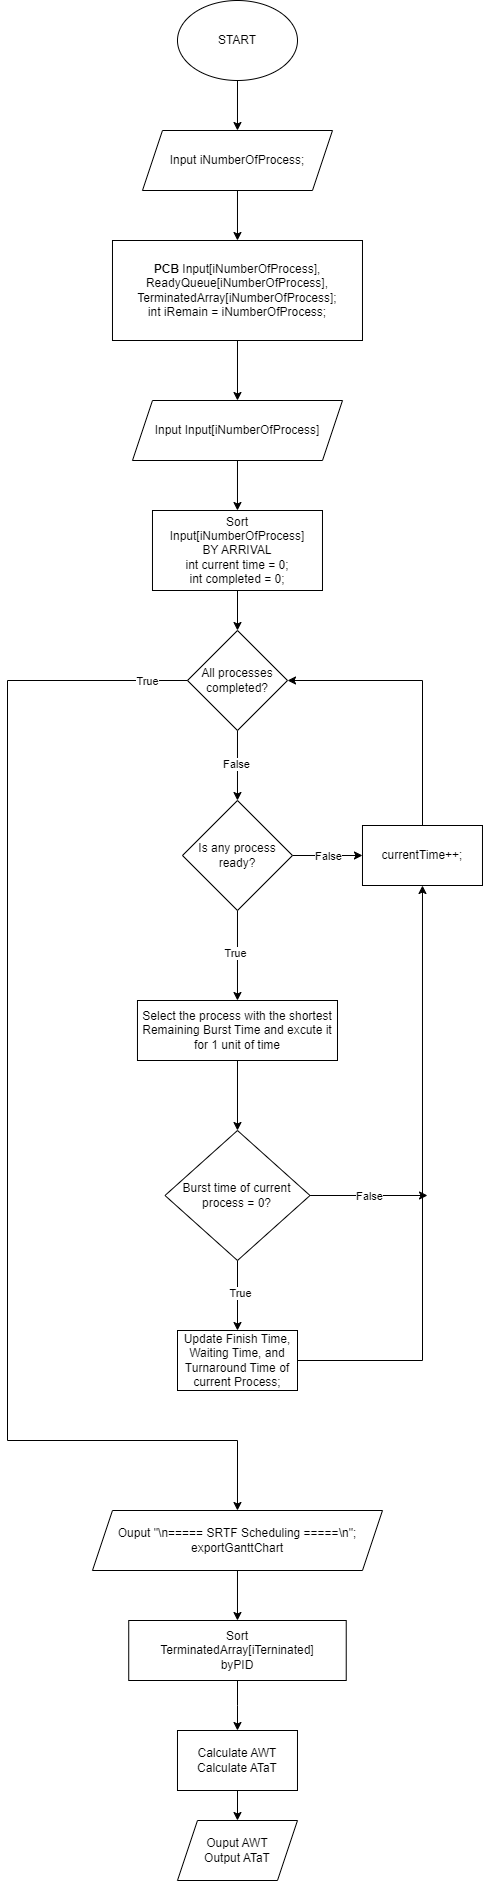

The diagram above was exported from draw.io. Its source (the exported page's mxGraphModel, read from the mxfile embedded in the PNG):
<mxGraphModel dx="1221" dy="1912" grid="1" gridSize="10" guides="1" tooltips="1" connect="1" arrows="1" fold="1" page="1" pageScale="1" pageWidth="827" pageHeight="1169" math="0" shadow="0">
  <root>
    <mxCell id="WIyWlLk6GJQsqaUBKTNV-0" />
    <mxCell id="WIyWlLk6GJQsqaUBKTNV-1" parent="WIyWlLk6GJQsqaUBKTNV-0" />
    <mxCell id="RHTM5c5WMcAFmvEju3uu-50" style="edgeStyle=orthogonalEdgeStyle;rounded=0;orthogonalLoop=1;jettySize=auto;html=1;entryX=0.5;entryY=0;entryDx=0;entryDy=0;" parent="WIyWlLk6GJQsqaUBKTNV-1" source="RHTM5c5WMcAFmvEju3uu-0" target="RHTM5c5WMcAFmvEju3uu-1" edge="1">
      <mxGeometry relative="1" as="geometry" />
    </mxCell>
    <mxCell id="RHTM5c5WMcAFmvEju3uu-0" value="START" style="ellipse;whiteSpace=wrap;html=1;" parent="WIyWlLk6GJQsqaUBKTNV-1" vertex="1">
      <mxGeometry x="339.99" y="-310" width="120" height="80" as="geometry" />
    </mxCell>
    <mxCell id="RHTM5c5WMcAFmvEju3uu-51" style="edgeStyle=orthogonalEdgeStyle;rounded=0;orthogonalLoop=1;jettySize=auto;html=1;" parent="WIyWlLk6GJQsqaUBKTNV-1" source="RHTM5c5WMcAFmvEju3uu-1" target="RHTM5c5WMcAFmvEju3uu-2" edge="1">
      <mxGeometry relative="1" as="geometry" />
    </mxCell>
    <mxCell id="RHTM5c5WMcAFmvEju3uu-1" value="Input iNumberOfProcess;" style="shape=parallelogram;perimeter=parallelogramPerimeter;whiteSpace=wrap;html=1;fixedSize=1;" parent="WIyWlLk6GJQsqaUBKTNV-1" vertex="1">
      <mxGeometry x="304.98" y="-180" width="190" height="60" as="geometry" />
    </mxCell>
    <mxCell id="RHTM5c5WMcAFmvEju3uu-52" style="edgeStyle=orthogonalEdgeStyle;rounded=0;orthogonalLoop=1;jettySize=auto;html=1;entryX=0.5;entryY=0;entryDx=0;entryDy=0;" parent="WIyWlLk6GJQsqaUBKTNV-1" source="RHTM5c5WMcAFmvEju3uu-2" target="RHTM5c5WMcAFmvEju3uu-3" edge="1">
      <mxGeometry relative="1" as="geometry" />
    </mxCell>
    <mxCell id="RHTM5c5WMcAFmvEju3uu-2" value="&lt;b&gt;PCB &lt;/b&gt;Input[iNumberOfProcess], ReadyQueue[iNumberOfProcess], TerminatedArray[iNumberOfProcess];&lt;div&gt;int iRemain = iNumberOfProcess;&lt;/div&gt;" style="rounded=0;whiteSpace=wrap;html=1;" parent="WIyWlLk6GJQsqaUBKTNV-1" vertex="1">
      <mxGeometry x="274.98" y="-70" width="250" height="100" as="geometry" />
    </mxCell>
    <mxCell id="RHTM5c5WMcAFmvEju3uu-53" style="edgeStyle=orthogonalEdgeStyle;rounded=0;orthogonalLoop=1;jettySize=auto;html=1;entryX=0.5;entryY=0;entryDx=0;entryDy=0;" parent="WIyWlLk6GJQsqaUBKTNV-1" source="RHTM5c5WMcAFmvEju3uu-3" target="RHTM5c5WMcAFmvEju3uu-5" edge="1">
      <mxGeometry relative="1" as="geometry" />
    </mxCell>
    <mxCell id="RHTM5c5WMcAFmvEju3uu-3" value="Input Input[iNumberOfProcess]" style="shape=parallelogram;perimeter=parallelogramPerimeter;whiteSpace=wrap;html=1;fixedSize=1;" parent="WIyWlLk6GJQsqaUBKTNV-1" vertex="1">
      <mxGeometry x="294.99" y="90" width="210" height="60" as="geometry" />
    </mxCell>
    <mxCell id="2T3i-R0iNI2BNeE-qqAH-1" style="edgeStyle=orthogonalEdgeStyle;rounded=0;orthogonalLoop=1;jettySize=auto;html=1;entryX=0.5;entryY=0;entryDx=0;entryDy=0;" edge="1" parent="WIyWlLk6GJQsqaUBKTNV-1" source="RHTM5c5WMcAFmvEju3uu-5" target="2T3i-R0iNI2BNeE-qqAH-0">
      <mxGeometry relative="1" as="geometry" />
    </mxCell>
    <mxCell id="RHTM5c5WMcAFmvEju3uu-5" value="Sort&lt;div&gt;Input[iNumberOfProcess]&lt;/div&gt;&lt;div&gt;BY ARRIVAL&lt;/div&gt;&lt;div&gt;int current time = 0;&lt;br&gt;&lt;/div&gt;&lt;div&gt;int completed = 0;&lt;/div&gt;" style="rounded=0;whiteSpace=wrap;html=1;" parent="WIyWlLk6GJQsqaUBKTNV-1" vertex="1">
      <mxGeometry x="314.98" y="200" width="170" height="80" as="geometry" />
    </mxCell>
    <mxCell id="tXjyBgNxRy0V2q-q1vUe-1" style="edgeStyle=orthogonalEdgeStyle;rounded=0;orthogonalLoop=1;jettySize=auto;html=1;entryX=0.5;entryY=0;entryDx=0;entryDy=0;" parent="WIyWlLk6GJQsqaUBKTNV-1" source="RHTM5c5WMcAFmvEju3uu-41" target="RHTM5c5WMcAFmvEju3uu-44" edge="1">
      <mxGeometry relative="1" as="geometry" />
    </mxCell>
    <mxCell id="RHTM5c5WMcAFmvEju3uu-41" value="Ouput&amp;nbsp;&quot;\n===== SRTF Scheduling =====\n&quot;;&lt;div&gt;exportGanttChart&lt;br&gt;&lt;/div&gt;" style="shape=parallelogram;perimeter=parallelogramPerimeter;whiteSpace=wrap;html=1;fixedSize=1;" parent="WIyWlLk6GJQsqaUBKTNV-1" vertex="1">
      <mxGeometry x="254.98" y="1200" width="290" height="60" as="geometry" />
    </mxCell>
    <mxCell id="RHTM5c5WMcAFmvEju3uu-49" style="edgeStyle=orthogonalEdgeStyle;rounded=0;orthogonalLoop=1;jettySize=auto;html=1;entryX=0.5;entryY=0;entryDx=0;entryDy=0;" parent="WIyWlLk6GJQsqaUBKTNV-1" source="RHTM5c5WMcAFmvEju3uu-44" target="RHTM5c5WMcAFmvEju3uu-45" edge="1">
      <mxGeometry relative="1" as="geometry" />
    </mxCell>
    <mxCell id="RHTM5c5WMcAFmvEju3uu-44" value="Sort&lt;div&gt;TerminatedArray[iTerninated]&lt;/div&gt;&lt;div&gt;byPID&lt;/div&gt;" style="rounded=0;whiteSpace=wrap;html=1;" parent="WIyWlLk6GJQsqaUBKTNV-1" vertex="1">
      <mxGeometry x="291.23" y="1310" width="217.5" height="60" as="geometry" />
    </mxCell>
    <mxCell id="RHTM5c5WMcAFmvEju3uu-47" style="edgeStyle=orthogonalEdgeStyle;rounded=0;orthogonalLoop=1;jettySize=auto;html=1;entryX=0.5;entryY=0;entryDx=0;entryDy=0;" parent="WIyWlLk6GJQsqaUBKTNV-1" source="RHTM5c5WMcAFmvEju3uu-45" target="RHTM5c5WMcAFmvEju3uu-46" edge="1">
      <mxGeometry relative="1" as="geometry" />
    </mxCell>
    <mxCell id="RHTM5c5WMcAFmvEju3uu-45" value="Calculate AWT&lt;div&gt;Calculate ATaT&lt;/div&gt;" style="rounded=0;whiteSpace=wrap;html=1;" parent="WIyWlLk6GJQsqaUBKTNV-1" vertex="1">
      <mxGeometry x="339.98" y="1420" width="120" height="60" as="geometry" />
    </mxCell>
    <mxCell id="RHTM5c5WMcAFmvEju3uu-46" value="Ouput AWT&lt;div&gt;Output ATaT&lt;/div&gt;" style="shape=parallelogram;perimeter=parallelogramPerimeter;whiteSpace=wrap;html=1;fixedSize=1;" parent="WIyWlLk6GJQsqaUBKTNV-1" vertex="1">
      <mxGeometry x="339.98" y="1510" width="120" height="60" as="geometry" />
    </mxCell>
    <mxCell id="2T3i-R0iNI2BNeE-qqAH-2" style="edgeStyle=orthogonalEdgeStyle;rounded=0;orthogonalLoop=1;jettySize=auto;html=1;entryX=0.5;entryY=0;entryDx=0;entryDy=0;" edge="1" parent="WIyWlLk6GJQsqaUBKTNV-1" target="RHTM5c5WMcAFmvEju3uu-41">
      <mxGeometry relative="1" as="geometry">
        <mxPoint x="285" y="1900" as="targetPoint" />
        <mxPoint x="379.98" y="370" as="sourcePoint" />
        <Array as="points">
          <mxPoint x="170" y="370" />
          <mxPoint x="170" y="1130" />
          <mxPoint x="400" y="1130" />
        </Array>
      </mxGeometry>
    </mxCell>
    <mxCell id="2T3i-R0iNI2BNeE-qqAH-3" value="True" style="edgeLabel;html=1;align=center;verticalAlign=middle;resizable=0;points=[];" vertex="1" connectable="0" parent="2T3i-R0iNI2BNeE-qqAH-2">
      <mxGeometry x="-0.889" relative="1" as="geometry">
        <mxPoint as="offset" />
      </mxGeometry>
    </mxCell>
    <mxCell id="2T3i-R0iNI2BNeE-qqAH-7" style="edgeStyle=orthogonalEdgeStyle;rounded=0;orthogonalLoop=1;jettySize=auto;html=1;entryX=0.5;entryY=0;entryDx=0;entryDy=0;" edge="1" parent="WIyWlLk6GJQsqaUBKTNV-1" source="2T3i-R0iNI2BNeE-qqAH-0" target="2T3i-R0iNI2BNeE-qqAH-6">
      <mxGeometry relative="1" as="geometry" />
    </mxCell>
    <mxCell id="2T3i-R0iNI2BNeE-qqAH-8" value="False" style="edgeLabel;html=1;align=center;verticalAlign=middle;resizable=0;points=[];" vertex="1" connectable="0" parent="2T3i-R0iNI2BNeE-qqAH-7">
      <mxGeometry x="-0.0283" y="-1" relative="1" as="geometry">
        <mxPoint as="offset" />
      </mxGeometry>
    </mxCell>
    <mxCell id="2T3i-R0iNI2BNeE-qqAH-0" value="All processes completed?" style="rhombus;whiteSpace=wrap;html=1;" vertex="1" parent="WIyWlLk6GJQsqaUBKTNV-1">
      <mxGeometry x="349.99" y="320" width="100.02" height="100" as="geometry" />
    </mxCell>
    <mxCell id="2T3i-R0iNI2BNeE-qqAH-12" style="edgeStyle=orthogonalEdgeStyle;rounded=0;orthogonalLoop=1;jettySize=auto;html=1;entryX=0;entryY=0.5;entryDx=0;entryDy=0;" edge="1" parent="WIyWlLk6GJQsqaUBKTNV-1" source="2T3i-R0iNI2BNeE-qqAH-6" target="2T3i-R0iNI2BNeE-qqAH-9">
      <mxGeometry relative="1" as="geometry" />
    </mxCell>
    <mxCell id="2T3i-R0iNI2BNeE-qqAH-13" value="False" style="edgeLabel;html=1;align=center;verticalAlign=middle;resizable=0;points=[];" vertex="1" connectable="0" parent="2T3i-R0iNI2BNeE-qqAH-12">
      <mxGeometry x="0.0387" relative="1" as="geometry">
        <mxPoint as="offset" />
      </mxGeometry>
    </mxCell>
    <mxCell id="2T3i-R0iNI2BNeE-qqAH-18" style="edgeStyle=orthogonalEdgeStyle;rounded=0;orthogonalLoop=1;jettySize=auto;html=1;entryX=0.5;entryY=0;entryDx=0;entryDy=0;" edge="1" parent="WIyWlLk6GJQsqaUBKTNV-1" source="2T3i-R0iNI2BNeE-qqAH-6" target="2T3i-R0iNI2BNeE-qqAH-17">
      <mxGeometry relative="1" as="geometry" />
    </mxCell>
    <mxCell id="2T3i-R0iNI2BNeE-qqAH-19" value="True" style="edgeLabel;html=1;align=center;verticalAlign=middle;resizable=0;points=[];" vertex="1" connectable="0" parent="2T3i-R0iNI2BNeE-qqAH-18">
      <mxGeometry x="-0.0667" y="-2" relative="1" as="geometry">
        <mxPoint as="offset" />
      </mxGeometry>
    </mxCell>
    <mxCell id="2T3i-R0iNI2BNeE-qqAH-6" value="Is any process ready?" style="rhombus;whiteSpace=wrap;html=1;" vertex="1" parent="WIyWlLk6GJQsqaUBKTNV-1">
      <mxGeometry x="344.98" y="490" width="110" height="110" as="geometry" />
    </mxCell>
    <mxCell id="2T3i-R0iNI2BNeE-qqAH-16" style="edgeStyle=orthogonalEdgeStyle;rounded=0;orthogonalLoop=1;jettySize=auto;html=1;entryX=1;entryY=0.5;entryDx=0;entryDy=0;" edge="1" parent="WIyWlLk6GJQsqaUBKTNV-1" source="2T3i-R0iNI2BNeE-qqAH-9" target="2T3i-R0iNI2BNeE-qqAH-0">
      <mxGeometry relative="1" as="geometry">
        <Array as="points">
          <mxPoint x="585" y="370" />
        </Array>
      </mxGeometry>
    </mxCell>
    <mxCell id="2T3i-R0iNI2BNeE-qqAH-9" value="currentTime++;" style="rounded=0;whiteSpace=wrap;html=1;" vertex="1" parent="WIyWlLk6GJQsqaUBKTNV-1">
      <mxGeometry x="524.98" y="515" width="120" height="60" as="geometry" />
    </mxCell>
    <mxCell id="2T3i-R0iNI2BNeE-qqAH-21" style="edgeStyle=orthogonalEdgeStyle;rounded=0;orthogonalLoop=1;jettySize=auto;html=1;entryX=0.5;entryY=0;entryDx=0;entryDy=0;" edge="1" parent="WIyWlLk6GJQsqaUBKTNV-1" source="2T3i-R0iNI2BNeE-qqAH-17" target="2T3i-R0iNI2BNeE-qqAH-20">
      <mxGeometry relative="1" as="geometry" />
    </mxCell>
    <mxCell id="2T3i-R0iNI2BNeE-qqAH-17" value="Select the process with the shortest Remaining Burst Time and excute it for 1 unit of time" style="rounded=0;whiteSpace=wrap;html=1;" vertex="1" parent="WIyWlLk6GJQsqaUBKTNV-1">
      <mxGeometry x="299.97" y="690" width="200.02" height="60" as="geometry" />
    </mxCell>
    <mxCell id="2T3i-R0iNI2BNeE-qqAH-23" style="edgeStyle=orthogonalEdgeStyle;rounded=0;orthogonalLoop=1;jettySize=auto;html=1;entryX=0.5;entryY=0;entryDx=0;entryDy=0;" edge="1" parent="WIyWlLk6GJQsqaUBKTNV-1" source="2T3i-R0iNI2BNeE-qqAH-20" target="2T3i-R0iNI2BNeE-qqAH-22">
      <mxGeometry relative="1" as="geometry" />
    </mxCell>
    <mxCell id="2T3i-R0iNI2BNeE-qqAH-24" value="True" style="edgeLabel;html=1;align=center;verticalAlign=middle;resizable=0;points=[];" vertex="1" connectable="0" parent="2T3i-R0iNI2BNeE-qqAH-23">
      <mxGeometry x="-0.0571" y="2" relative="1" as="geometry">
        <mxPoint as="offset" />
      </mxGeometry>
    </mxCell>
    <mxCell id="2T3i-R0iNI2BNeE-qqAH-26" style="edgeStyle=orthogonalEdgeStyle;rounded=0;orthogonalLoop=1;jettySize=auto;html=1;" edge="1" parent="WIyWlLk6GJQsqaUBKTNV-1" source="2T3i-R0iNI2BNeE-qqAH-20">
      <mxGeometry relative="1" as="geometry">
        <mxPoint x="590" y="885" as="targetPoint" />
      </mxGeometry>
    </mxCell>
    <mxCell id="2T3i-R0iNI2BNeE-qqAH-27" value="False" style="edgeLabel;html=1;align=center;verticalAlign=middle;resizable=0;points=[];" vertex="1" connectable="0" parent="2T3i-R0iNI2BNeE-qqAH-26">
      <mxGeometry x="0.0227" y="-5" relative="1" as="geometry">
        <mxPoint y="-5" as="offset" />
      </mxGeometry>
    </mxCell>
    <mxCell id="2T3i-R0iNI2BNeE-qqAH-20" value="Burst time of current process = 0?" style="rhombus;whiteSpace=wrap;html=1;" vertex="1" parent="WIyWlLk6GJQsqaUBKTNV-1">
      <mxGeometry x="327.49" y="820" width="145.01" height="130" as="geometry" />
    </mxCell>
    <mxCell id="2T3i-R0iNI2BNeE-qqAH-25" style="edgeStyle=orthogonalEdgeStyle;rounded=0;orthogonalLoop=1;jettySize=auto;html=1;entryX=0.5;entryY=1;entryDx=0;entryDy=0;" edge="1" parent="WIyWlLk6GJQsqaUBKTNV-1" source="2T3i-R0iNI2BNeE-qqAH-22" target="2T3i-R0iNI2BNeE-qqAH-9">
      <mxGeometry relative="1" as="geometry">
        <mxPoint x="600" y="1050" as="targetPoint" />
      </mxGeometry>
    </mxCell>
    <mxCell id="2T3i-R0iNI2BNeE-qqAH-22" value="Update Finish Time, Waiting Time, and Turnaround Time of current Process;" style="rounded=0;whiteSpace=wrap;html=1;" vertex="1" parent="WIyWlLk6GJQsqaUBKTNV-1">
      <mxGeometry x="340" y="1020" width="120" height="60" as="geometry" />
    </mxCell>
  </root>
</mxGraphModel>